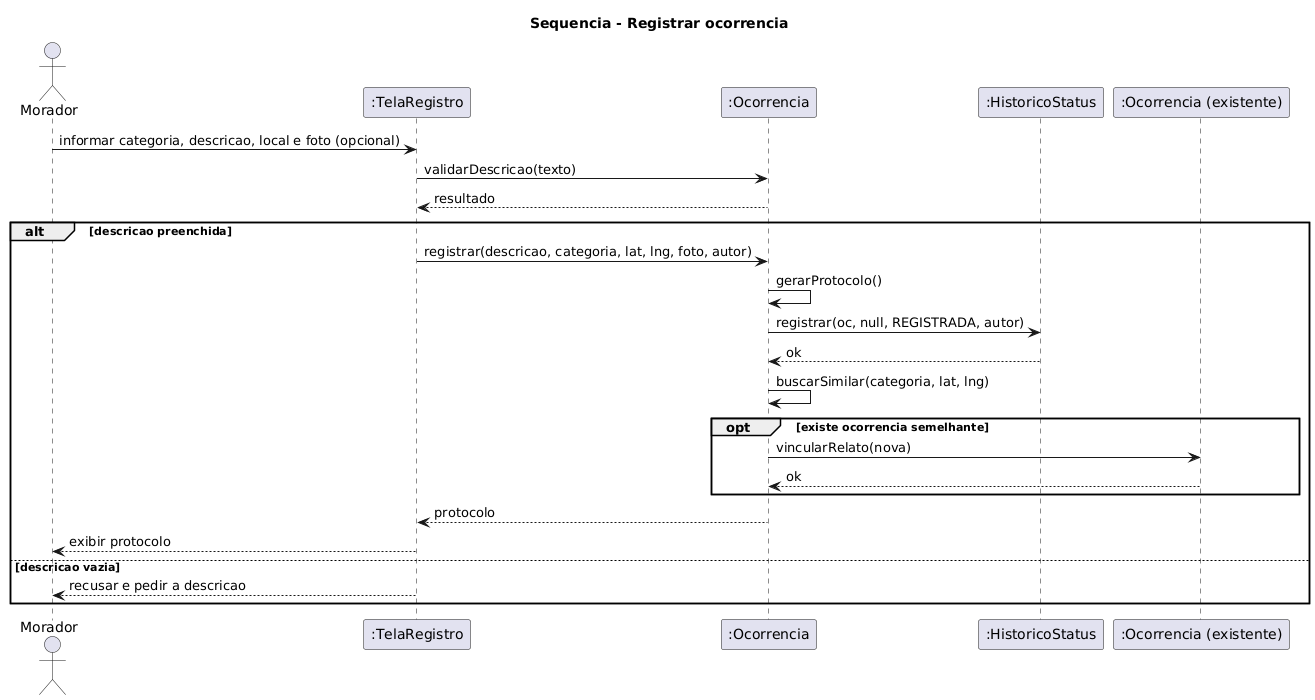

The diagram above was rendered by PlantUML. Its source (embedded in the PNG):
@startuml
title Sequencia - Registrar ocorrencia
actor Morador
participant ":TelaRegistro" as Tela
participant ":Ocorrencia" as Oc
participant ":HistoricoStatus" as Hist
participant ":Ocorrencia (existente)" as Ex

Morador -> Tela : informar categoria, descricao, local e foto (opcional)
Tela -> Oc : validarDescricao(texto)
Oc --> Tela : resultado
alt descricao preenchida
 Tela -> Oc : registrar(descricao, categoria, lat, lng, foto, autor)
 Oc -> Oc : gerarProtocolo()
 Oc -> Hist : registrar(oc, null, REGISTRADA, autor)
 Hist --> Oc : ok
 Oc -> Oc : buscarSimilar(categoria, lat, lng)
 opt existe ocorrencia semelhante
  Oc -> Ex : vincularRelato(nova)
  Ex --> Oc : ok
 end
 Oc --> Tela : protocolo
 Tela --> Morador : exibir protocolo
else descricao vazia
 Tela --> Morador : recusar e pedir a descricao
end
@enduml